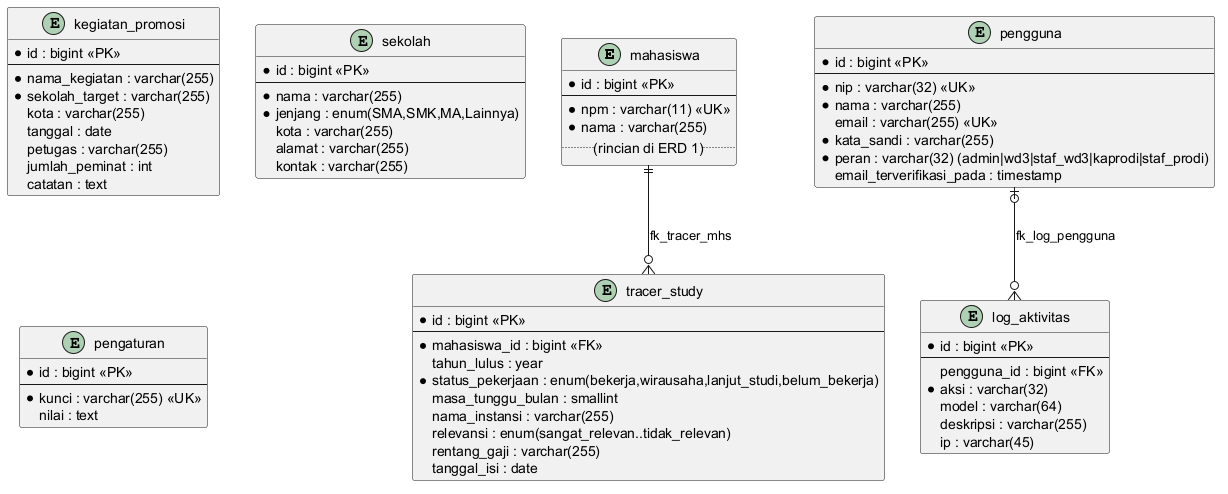

The diagram above was rendered by PlantUML. Its source (embedded in the PNG):
@startuml ERD-05-Pendukung-Sistem
skinparam backgroundColor #FFFFFF

entity mahasiswa {
  * id : bigint <<PK>>
  --
  * npm : varchar(11) <<UK>>
  * nama : varchar(255)
  .. (rincian di ERD 1) ..
}

entity tracer_study {
  * id : bigint <<PK>>
  --
  * mahasiswa_id : bigint <<FK>>
  tahun_lulus : year
  * status_pekerjaan : enum(bekerja,wirausaha,lanjut_studi,belum_bekerja)
  masa_tunggu_bulan : smallint
  nama_instansi : varchar(255)
  relevansi : enum(sangat_relevan..tidak_relevan)
  rentang_gaji : varchar(255)
  tanggal_isi : date
}

entity kegiatan_promosi {
  * id : bigint <<PK>>
  --
  * nama_kegiatan : varchar(255)
  * sekolah_target : varchar(255)
  kota : varchar(255)
  tanggal : date
  petugas : varchar(255)
  jumlah_peminat : int
  catatan : text
}

entity sekolah {
  * id : bigint <<PK>>
  --
  * nama : varchar(255)
  * jenjang : enum(SMA,SMK,MA,Lainnya)
  kota : varchar(255)
  alamat : varchar(255)
  kontak : varchar(255)
}

entity pengguna {
  * id : bigint <<PK>>
  --
  * nip : varchar(32) <<UK>>
  * nama : varchar(255)
  email : varchar(255) <<UK>>
  * kata_sandi : varchar(255)
  * peran : varchar(32) (admin|wd3|staf_wd3|kaprodi|staf_prodi)
  email_terverifikasi_pada : timestamp
}

entity log_aktivitas {
  * id : bigint <<PK>>
  --
  pengguna_id : bigint <<FK>>
  * aksi : varchar(32)
  model : varchar(64)
  deskripsi : varchar(255)
  ip : varchar(45)
}

entity pengaturan {
  * id : bigint <<PK>>
  --
  * kunci : varchar(255) <<UK>>
  nilai : text
}

mahasiswa ||--o{ tracer_study : fk_tracer_mhs
pengguna |o--o{ log_aktivitas : fk_log_pengguna
@enduml